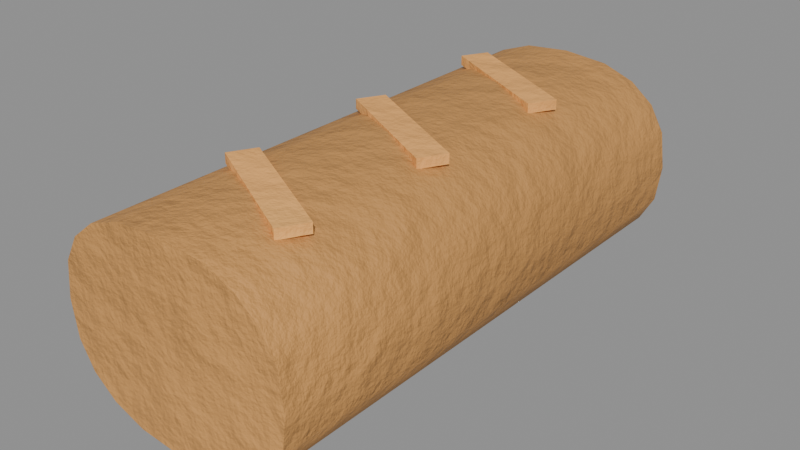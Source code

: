 # Source: food_bread.blend  (saved by Blender 5.0.119; exported with 4.5.12 LTS)
import bpy
from mathutils import Matrix  # noqa: F401  (used for matrix-valued properties, if any)

bpy.ops.wm.read_factory_settings(use_empty=True)
scene = bpy.context.scene
scene.name = 'food_bread'

# ---- collections
col_food_bread = bpy.data.collections.new('food_bread'); scene.collection.children.link(col_food_bread)

# ---- materials (node trees are filled in below, after node groups)
mat_item_c89050_7 = bpy.data.materials.new('Item_c89050_7')
mat_item_fab464_8 = bpy.data.materials.new('Item_fab464_8')

# ---- material node trees
mat_item_c89050_7.use_nodes = True; mat_item_c89050_7.node_tree.nodes.clear()
_N = mat_item_c89050_7.node_tree.nodes; _L = mat_item_c89050_7.node_tree.links
n0 = _N.new('ShaderNodeBsdfPrincipled'); n0.name = 'Principled BSDF'; n0.location = (-200, 100)
n0.inputs[2].default_value = 0.7
n1 = _N.new('ShaderNodeOutputMaterial'); n1.name = 'Material Output'; n1.location = (200, 100)
n2 = _N.new('ShaderNodeTexCoord'); n2.name = 'Texture Coordinate'; n2.location = (0, 0)
n3 = _N.new('ShaderNodeMapping'); n3.name = 'Mapping'; n3.location = (0, 0)
n4 = _N.new('ShaderNodeTexNoise'); n4.name = 'Noise Texture'; n4.location = (0, 0)
n4.width = 145
n4.inputs[2].default_value = 2.2
n4.inputs[3].default_value = 3.0
n5 = _N.new('ShaderNodeValToRGB'); n5.name = 'Color Ramp'; n5.location = (0, 0)
while len(n5.color_ramp.elements) > 1: n5.color_ramp.elements.remove(n5.color_ramp.elements[-1])
n5.color_ramp.elements[0].position = 0.3; n5.color_ramp.elements[0].color = (0.4852, 0.2343, 0.06738, 1.0)
_e = n5.color_ramp.elements.new(0.5); _e.color = (0.5776, 0.2789, 0.08022, 1.0)
_e = n5.color_ramp.elements.new(0.72); _e.color = (0.7254, 0.3503, 0.1008, 1.0)
n6 = _N.new('ShaderNodeSeparateXYZ'); n6.name = 'Separate XYZ'; n6.location = (0, 0)
n7 = _N.new('ShaderNodeMath'); n7.name = 'Math'; n7.location = (0, 0)
n7.operation = 'SUBTRACT'
n7.use_clamp = True
n7.inputs[0].default_value = 0.45
n8 = _N.new('ShaderNodeTexNoise'); n8.name = 'Noise Texture.001'; n8.location = (0, 0)
n8.width = 145
n8.inputs[3].default_value = 5.0
n8.inputs[4].default_value = 0.6
n9 = _N.new('ShaderNodeMath'); n9.name = 'Math.001'; n9.location = (0, 0)
n9.operation = 'MULTIPLY'
n9.inputs[1].default_value = 1.2
n10 = _N.new('ShaderNodeMath'); n10.name = 'Math.002'; n10.location = (0, 0)
n10.operation = 'MULTIPLY'
n11 = _N.new('ShaderNodeMath'); n11.name = 'Math.003'; n11.location = (0, 0)
n12 = _N.new('ShaderNodeMath'); n12.name = 'Math.004'; n12.location = (0, 0)
n12.operation = 'MULTIPLY'
n12.use_clamp = True
n12.inputs[1].default_value = 0.05
n13 = _N.new('ShaderNodeValToRGB'); n13.name = 'Color Ramp.001'; n13.location = (0, 0)
while len(n13.color_ramp.elements) > 1: n13.color_ramp.elements.remove(n13.color_ramp.elements[-1])
n13.color_ramp.elements[0].position = 0.45; n13.color_ramp.elements[0].color = (0.0, 0.0, 0.0, 1.0)
_e = n13.color_ramp.elements.new(0.95); _e.color = (0.85, 0.85, 0.85, 1.0)
n14 = _N.new('ShaderNodeMix'); n14.name = 'Mix'; n14.location = (0, 0)
n14.data_type = 'RGBA'
n14.inputs[7].default_value = (0.4793, 0.2961, 0.15, 1.0)
n15 = _N.new('ShaderNodeTexNoise'); n15.name = 'Noise Texture.002'; n15.location = (0, 0)
n15.width = 145
n15.inputs[2].default_value = 30.0
n15.inputs[3].default_value = 6.0
n15.inputs[4].default_value = 0.6
n16 = _N.new('ShaderNodeBump'); n16.name = 'Bump'; n16.location = (0, 0)
n16.inputs[0].default_value = 0.4
n16.inputs[1].default_value = 0.02
_L.new(n0.outputs[0], n1.inputs[0])
_L.new(n2.outputs[3], n3.inputs[0])
_L.new(n3.outputs[0], n4.inputs[0])
_L.new(n4.outputs[0], n5.inputs[0])
_L.new(n2.outputs[3], n6.inputs[0])
_L.new(n6.outputs[2], n7.inputs[1])
_L.new(n3.outputs[0], n8.inputs[0])
_L.new(n7.outputs[0], n9.inputs[0])
_L.new(n8.outputs[0], n10.inputs[0])
_L.new(n9.outputs[0], n11.inputs[0])
_L.new(n10.outputs[0], n11.inputs[1])
_L.new(n11.outputs[0], n12.inputs[0])
_L.new(n12.outputs[0], n13.inputs[0])
_L.new(n13.outputs[0], n14.inputs[0])
_L.new(n5.outputs[0], n14.inputs[6])
_L.new(n14.outputs[2], n0.inputs[0])
_L.new(n3.outputs[0], n15.inputs[0])
_L.new(n15.outputs[0], n16.inputs[3])
_L.new(n16.outputs[0], n0.inputs[5])
n1.is_active_output = True
mat_item_fab464_8.use_nodes = True; mat_item_fab464_8.node_tree.nodes.clear()
_N = mat_item_fab464_8.node_tree.nodes; _L = mat_item_fab464_8.node_tree.links
n0 = _N.new('ShaderNodeBsdfPrincipled'); n0.name = 'Principled BSDF'; n0.location = (-200, 100)
n0.inputs[2].default_value = 0.8
n1 = _N.new('ShaderNodeOutputMaterial'); n1.name = 'Material Output'; n1.location = (200, 100)
n2 = _N.new('ShaderNodeTexCoord'); n2.name = 'Texture Coordinate'; n2.location = (0, 0)
n3 = _N.new('ShaderNodeMapping'); n3.name = 'Mapping'; n3.location = (0, 0)
n4 = _N.new('ShaderNodeTexNoise'); n4.name = 'Noise Texture'; n4.location = (0, 0)
n4.width = 145
n4.inputs[2].default_value = 2.2
n4.inputs[3].default_value = 3.0
n5 = _N.new('ShaderNodeValToRGB'); n5.name = 'Color Ramp'; n5.location = (0, 0)
while len(n5.color_ramp.elements) > 1: n5.color_ramp.elements.remove(n5.color_ramp.elements[-1])
n5.color_ramp.elements[0].position = 0.3; n5.color_ramp.elements[0].color = (0.803, 0.3834, 0.107, 1.0)
_e = n5.color_ramp.elements.new(0.5); _e.color = (0.956, 0.4564, 0.1274, 1.0)
_e = n5.color_ramp.elements.new(0.72); _e.color = (1.0, 0.5733, 0.1601, 1.0)
n6 = _N.new('ShaderNodeSeparateXYZ'); n6.name = 'Separate XYZ'; n6.location = (0, 0)
n7 = _N.new('ShaderNodeMath'); n7.name = 'Math'; n7.location = (0, 0)
n7.operation = 'SUBTRACT'
n7.use_clamp = True
n7.inputs[0].default_value = 0.45
n8 = _N.new('ShaderNodeTexNoise'); n8.name = 'Noise Texture.001'; n8.location = (0, 0)
n8.width = 145
n8.inputs[3].default_value = 5.0
n8.inputs[4].default_value = 0.6
n9 = _N.new('ShaderNodeMath'); n9.name = 'Math.001'; n9.location = (0, 0)
n9.operation = 'MULTIPLY'
n9.inputs[1].default_value = 1.2
n10 = _N.new('ShaderNodeMath'); n10.name = 'Math.002'; n10.location = (0, 0)
n10.operation = 'MULTIPLY'
n11 = _N.new('ShaderNodeMath'); n11.name = 'Math.003'; n11.location = (0, 0)
n12 = _N.new('ShaderNodeMath'); n12.name = 'Math.004'; n12.location = (0, 0)
n12.operation = 'MULTIPLY'
n12.use_clamp = True
n12.inputs[1].default_value = 0.05
n13 = _N.new('ShaderNodeValToRGB'); n13.name = 'Color Ramp.001'; n13.location = (0, 0)
while len(n13.color_ramp.elements) > 1: n13.color_ramp.elements.remove(n13.color_ramp.elements[-1])
n13.color_ramp.elements[0].position = 0.45; n13.color_ramp.elements[0].color = (0.0, 0.0, 0.0, 1.0)
_e = n13.color_ramp.elements.new(0.95); _e.color = (0.85, 0.85, 0.85, 1.0)
n14 = _N.new('ShaderNodeMix'); n14.name = 'Mix'; n14.location = (0, 0)
n14.data_type = 'RGBA'
n14.inputs[7].default_value = (0.4793, 0.2961, 0.15, 1.0)
n15 = _N.new('ShaderNodeTexNoise'); n15.name = 'Noise Texture.002'; n15.location = (0, 0)
n15.width = 145
n15.inputs[2].default_value = 30.0
n15.inputs[3].default_value = 6.0
n15.inputs[4].default_value = 0.6
n16 = _N.new('ShaderNodeBump'); n16.name = 'Bump'; n16.location = (0, 0)
n16.inputs[0].default_value = 0.3
n16.inputs[1].default_value = 0.02
_L.new(n0.outputs[0], n1.inputs[0])
_L.new(n2.outputs[3], n3.inputs[0])
_L.new(n3.outputs[0], n4.inputs[0])
_L.new(n4.outputs[0], n5.inputs[0])
_L.new(n2.outputs[3], n6.inputs[0])
_L.new(n6.outputs[2], n7.inputs[1])
_L.new(n3.outputs[0], n8.inputs[0])
_L.new(n7.outputs[0], n9.inputs[0])
_L.new(n8.outputs[0], n10.inputs[0])
_L.new(n9.outputs[0], n11.inputs[0])
_L.new(n10.outputs[0], n11.inputs[1])
_L.new(n11.outputs[0], n12.inputs[0])
_L.new(n12.outputs[0], n13.inputs[0])
_L.new(n13.outputs[0], n14.inputs[0])
_L.new(n5.outputs[0], n14.inputs[6])
_L.new(n14.outputs[2], n0.inputs[0])
_L.new(n3.outputs[0], n15.inputs[0])
_L.new(n15.outputs[0], n16.inputs[3])
_L.new(n16.outputs[0], n0.inputs[5])
n1.is_active_output = True

# ---- meshes
me_food_bread_body = bpy.data.meshes.new('food_bread_body')
me_food_bread_body.from_pydata([(-0.05, -0.11, 0.04), (-0.04795, -0.11, 0.05503), (-0.04191, -0.11, 0.06569), (-0.03211, -0.11, 0.07352), (-0.01879, -0.11, 0.07836), (-1.542e-15, -0.11, 0.08), (0.01879, -0.11, 0.07836), (0.03211, -0.11, 0.07352), (0.04191, -0.11, 0.06569), (0.04795, -0.11, 0.05503), (0.05, -0.11, 0.04), (0.04795, -0.11, 0.02497), (0.04191, -0.11, 0.01431), (0.03211, -0.11, 0.006476), (0.01879, -0.11, 0.001638), (3.852e-15, -0.11, 0.0), (-0.01879, -0.11, 0.001638), (-0.03211, -0.11, 0.006476), (-0.04191, -0.11, 0.01431), (-0.04795, -0.11, 0.02497), (-0.05, -0.088, 0.04), (-0.04795, -0.088, 0.05503), (-0.04191, -0.088, 0.06569), (-0.03211, -0.088, 0.07352), (-0.01879, -0.088, 0.07836), (-1.542e-15, -0.088, 0.08), (0.01879, -0.088, 0.07836), (0.03211, -0.088, 0.07352), (0.04191, -0.088, 0.06569), (0.04795, -0.088, 0.05503), (0.05, -0.088, 0.04), (0.04795, -0.088, 0.02497), (0.04191, -0.088, 0.01431), (0.03211, -0.088, 0.006476), (0.01879, -0.088, 0.001638), (3.852e-15, -0.088, 0.0), (-0.01879, -0.088, 0.001638), (-0.03211, -0.088, 0.006476), (-0.04191, -0.088, 0.01431), (-0.04795, -0.088, 0.02497), (-0.05, 0.088, 0.04), (-0.04795, 0.088, 0.05503), (-0.04191, 0.088, 0.06569), (-0.03211, 0.088, 0.07352), (-0.01879, 0.088, 0.07836), (-1.542e-15, 0.088, 0.08), (0.01879, 0.088, 0.07836), (0.03211, 0.088, 0.07352), (0.04191, 0.088, 0.06569), (0.04795, 0.088, 0.05503), (0.05, 0.088, 0.04), (0.04795, 0.088, 0.02497), (0.04191, 0.088, 0.01431), (0.03211, 0.088, 0.006476), (0.01879, 0.088, 0.001638), (3.852e-15, 0.088, 0.0), (-0.01879, 0.088, 0.001638), (-0.03211, 0.088, 0.006476), (-0.04191, 0.088, 0.01431), (-0.04795, 0.088, 0.02497), (-0.05, 0.11, 0.04), (-0.04795, 0.11, 0.05503), (-0.04191, 0.11, 0.06569), (-0.03211, 0.11, 0.07352), (-0.01879, 0.11, 0.07836), (-1.542e-15, 0.11, 0.08), (0.01879, 0.11, 0.07836), (0.03211, 0.11, 0.07352), (0.04191, 0.11, 0.06569), (0.04795, 0.11, 0.05503), (0.05, 0.11, 0.04), (0.04795, 0.11, 0.02497), (0.04191, 0.11, 0.01431), (0.03211, 0.11, 0.006476), (0.01879, 0.11, 0.001638), (3.852e-15, 0.11, 0.0), (-0.01879, 0.11, 0.001638), (-0.03211, 0.11, 0.006476), (-0.04191, 0.11, 0.01431), (-0.04795, 0.11, 0.02497), (0.02345, -0.08565, 0.0764), (0.02345, -0.08565, 0.0804), (0.0292, -0.07512, 0.0764), (0.0292, -0.07512, 0.0804), (-0.0292, -0.05688, 0.0764), (-0.0292, -0.05688, 0.0804), (-0.02345, -0.04635, 0.0764), (-0.02345, -0.04635, 0.0804), (0.02345, -0.01965, 0.0764), (0.02345, -0.01965, 0.0804), (0.0292, -0.009117, 0.0764), (0.0292, -0.009117, 0.0804), (-0.0292, 0.009117, 0.0764), (-0.0292, 0.009117, 0.0804), (-0.02345, 0.01965, 0.0764), (-0.02345, 0.01965, 0.0804), (0.02345, 0.04635, 0.0764), (0.02345, 0.04635, 0.0804), (0.0292, 0.05688, 0.0764), (0.0292, 0.05688, 0.0804), (-0.0292, 0.07512, 0.0764), (-0.0292, 0.07512, 0.0804), (-0.02345, 0.08565, 0.0764), (-0.02345, 0.08565, 0.0804)], [], [(0, 1, 21, 20), (1, 2, 22, 21), (2, 3, 23, 22), (3, 4, 24, 23), (4, 5, 25, 24), (5, 6, 26, 25), (6, 7, 27, 26), (7, 8, 28, 27), (8, 9, 29, 28), (9, 10, 30, 29), (10, 11, 31, 30), (11, 12, 32, 31), (12, 13, 33, 32), (13, 14, 34, 33), (14, 15, 35, 34), (15, 16, 36, 35), (16, 17, 37, 36), (17, 18, 38, 37), (18, 19, 39, 38), (19, 0, 20, 39), (20, 21, 41, 40), (21, 22, 42, 41), (22, 23, 43, 42), (23, 24, 44, 43), (24, 25, 45, 44), (25, 26, 46, 45), (26, 27, 47, 46), (27, 28, 48, 47), (28, 29, 49, 48), (29, 30, 50, 49), (30, 31, 51, 50), (31, 32, 52, 51), (32, 33, 53, 52), (33, 34, 54, 53), (34, 35, 55, 54), (35, 36, 56, 55), (36, 37, 57, 56), (37, 38, 58, 57), (38, 39, 59, 58), (39, 20, 40, 59), (40, 41, 61, 60), (41, 42, 62, 61), (42, 43, 63, 62), (43, 44, 64, 63), (44, 45, 65, 64), (45, 46, 66, 65), (46, 47, 67, 66), (47, 48, 68, 67), (48, 49, 69, 68), (49, 50, 70, 69), (50, 51, 71, 70), (51, 52, 72, 71), (52, 53, 73, 72), (53, 54, 74, 73), (54, 55, 75, 74), (55, 56, 76, 75), (56, 57, 77, 76), (57, 58, 78, 77), (58, 59, 79, 78), (59, 40, 60, 79), (19, 18, 17, 16, 15, 14, 13, 12, 11, 10, 9, 8, 7, 6, 5, 4, 3, 2, 1, 0), (60, 61, 62, 63, 64, 65, 66, 67, 68, 69, 70, 71, 72, 73, 74, 75, 76, 77, 78, 79), (80, 82, 83, 81), (82, 86, 87, 83), (86, 84, 85, 87), (84, 80, 81, 85), (82, 80, 84, 86), (87, 85, 81, 83), (88, 90, 91, 89), (90, 94, 95, 91), (94, 92, 93, 95), (92, 88, 89, 93), (90, 88, 92, 94), (95, 93, 89, 91), (96, 98, 99, 97), (98, 102, 103, 99), (102, 100, 101, 103), (100, 96, 97, 101), (98, 96, 100, 102), (103, 101, 97, 99)])
me_food_bread_body.polygons.foreach_set('use_smooth', [True] * 80)
me_food_bread_body.polygons.foreach_set('material_index', [0, 0, 0, 0, 0, 0, 0, 0, 0, 0, 0, 0, 0, 0, 0, 0, 0, 0, 0, 0, 0, 0, 0, 0, 0, 0, 0, 0, 0, 0, 0, 0, 0, 0, 0, 0, 0, 0, 0, 0, 0, 0, 0, 0, 0, 0, 0, 0, 0, 0, 0, 0, 0, 0, 0, 0, 0, 0, 0, 0, 0, 0, 1, 1, 1, 1, 1, 1, 1, 1, 1, 1, 1, 1, 1, 1, 1, 1, 1, 1])
_k = set([(0, 1), (0, 19), (1, 2), (2, 3), (3, 4), (4, 5), (5, 6), (6, 7), (7, 8), (8, 9), (9, 10), (10, 11), (11, 12), (12, 13), (13, 14), (14, 15), (15, 16), (16, 17), (17, 18), (18, 19), (60, 61), (60, 79), (61, 62), (62, 63), (63, 64), (64, 65), (65, 66), (66, 67), (67, 68), (68, 69), (69, 70), (70, 71), (71, 72), (72, 73), (73, 74), (74, 75), (75, 76), (76, 77), (77, 78), (78, 79), (80, 81), (80, 82), (80, 84), (81, 83), (81, 85), (82, 83), (82, 86), (83, 87), (84, 85), (84, 86), (85, 87), (86, 87), (88, 89), (88, 90), (88, 92), (89, 91), (89, 93), (90, 91), (90, 94), (91, 95), (92, 93), (92, 94), (93, 95), (94, 95), (96, 97), (96, 98), (96, 100), (97, 99), (97, 101), (98, 99), (98, 102), (99, 103), (100, 101), (100, 102), (101, 103), (102, 103)])
me_food_bread_body.attributes.new('sharp_edge', 'BOOLEAN', 'EDGE').data.foreach_set('value', [ (min(e.vertices), max(e.vertices)) in _k for e in me_food_bread_body.edges])
_uv = me_food_bread_body.uv_layers.new(name='UVMap')
_uv.uv.foreach_set('vector', [0.6207, 0.6968, 0.5728, 0.6957, 0.5728, 0.6266, 0.6207, 0.6276, 0.5728, 0.6957, 0.5389, 0.6925, 0.5389, 0.6234, 0.5728, 0.6266, 0.0009076, 0.0009076, 0.03213, 0.0009076, 0.03213, 0.07104, 0.0009076, 0.07104, 0.03213, 0.0009076, 0.07459, 0.0009076, 0.07459, 0.07104, 0.03213, 0.07104, 0.07459, 0.0009076, 0.1345, 0.0009076, 0.1345, 0.07104, 0.07459, 0.07104, 0.1345, 0.0009076, 0.1944, 0.0009076, 0.1944, 0.07104, 0.1345, 0.07104, 0.1944, 0.0009076, 0.2368, 0.0009076, 0.2368, 0.07104, 0.1944, 0.07104, 0.2368, 0.0009076, 0.2681, 0.0009076, 0.2681, 0.07104, 0.2368, 0.07104, 0.7044, 0.0009077, 0.7384, 0.004095, 0.7384, 0.07326, 0.7044, 0.07007, 0.7384, 0.004095, 0.7863, 0.005175, 0.7863, 0.07434, 0.7384, 0.07326, 0.7863, 0.005175, 0.8342, 0.004095, 0.8342, 0.07326, 0.7863, 0.07434, 0.8342, 0.004095, 0.8682, 0.0009077, 0.8682, 0.07007, 0.8342, 0.07326, 0.2699, 0.0009076, 0.3011, 0.0009076, 0.3011, 0.07104, 0.2699, 0.07104, 0.3011, 0.0009076, 0.3436, 0.0009076, 0.3436, 0.07104, 0.3011, 0.07104, 0.3436, 0.0009076, 0.4035, 0.0009076, 0.4035, 0.07104, 0.3436, 0.07104, 0.4035, 0.0009076, 0.4634, 0.0009076, 0.4634, 0.07104, 0.4035, 0.07104, 0.4634, 0.0009076, 0.5058, 0.0009076, 0.5058, 0.07104, 0.4634, 0.07104, 0.5058, 0.0009076, 0.537, 0.0009076, 0.537, 0.07104, 0.5058, 0.07104, 0.7026, 0.6925, 0.6687, 0.6957, 0.6687, 0.6266, 0.7026, 0.6234, 0.6687, 0.6957, 0.6207, 0.6968, 0.6207, 0.6276, 0.6687, 0.6266, 0.6207, 0.6276, 0.5728, 0.6266, 0.5728, 0.07326, 0.6207, 0.07434, 0.5728, 0.6266, 0.5389, 0.6234, 0.5389, 0.07007, 0.5728, 0.07326, 0.0009076, 0.07104, 0.03213, 0.07104, 0.03213, 0.6321, 0.0009076, 0.6321, 0.03213, 0.07104, 0.07459, 0.07104, 0.07459, 0.6321, 0.03213, 0.6321, 0.07459, 0.07104, 0.1345, 0.07104, 0.1345, 0.6321, 0.07459, 0.6321, 0.1345, 0.07104, 0.1944, 0.07104, 0.1944, 0.6321, 0.1345, 0.6321, 0.1944, 0.07104, 0.2368, 0.07104, 0.2368, 0.6321, 0.1944, 0.6321, 0.2368, 0.07104, 0.2681, 0.07104, 0.2681, 0.6321, 0.2368, 0.6321, 0.7044, 0.07007, 0.7384, 0.07326, 0.7384, 0.6266, 0.7044, 0.6234, 0.7384, 0.07326, 0.7863, 0.07434, 0.7863, 0.6276, 0.7384, 0.6266, 0.7863, 0.07434, 0.8342, 0.07326, 0.8342, 0.6266, 0.7863, 0.6276, 0.8342, 0.07326, 0.8682, 0.07007, 0.8682, 0.6234, 0.8342, 0.6266, 0.2699, 0.07104, 0.3011, 0.07104, 0.3011, 0.6321, 0.2699, 0.6321, 0.3011, 0.07104, 0.3436, 0.07104, 0.3436, 0.6321, 0.3011, 0.6321, 0.3436, 0.07104, 0.4035, 0.07104, 0.4035, 0.6321, 0.3436, 0.6321, 0.4035, 0.07104, 0.4634, 0.07104, 0.4634, 0.6321, 0.4035, 0.6321, 0.4634, 0.07104, 0.5058, 0.07104, 0.5058, 0.6321, 0.4634, 0.6321, 0.5058, 0.07104, 0.537, 0.07104, 0.537, 0.6321, 0.5058, 0.6321, 0.7026, 0.6234, 0.6687, 0.6266, 0.6687, 0.07326, 0.7026, 0.07007, 0.6687, 0.6266, 0.6207, 0.6276, 0.6207, 0.07434, 0.6687, 0.07326, 0.6207, 0.07434, 0.5728, 0.07326, 0.5728, 0.004095, 0.6207, 0.005175, 0.5728, 0.07326, 0.5389, 0.07007, 0.5389, 0.0009077, 0.5728, 0.004095, 0.0009076, 0.6321, 0.03213, 0.6321, 0.03213, 0.7022, 0.0009076, 0.7022, 0.03213, 0.6321, 0.07459, 0.6321, 0.07459, 0.7022, 0.03213, 0.7022, 0.07459, 0.6321, 0.1345, 0.6321, 0.1345, 0.7022, 0.07459, 0.7022, 0.1345, 0.6321, 0.1944, 0.6321, 0.1944, 0.7022, 0.1345, 0.7022, 0.1944, 0.6321, 0.2368, 0.6321, 0.2368, 0.7022, 0.1944, 0.7022, 0.2368, 0.6321, 0.2681, 0.6321, 0.2681, 0.7022, 0.2368, 0.7022, 0.7044, 0.6234, 0.7384, 0.6266, 0.7384, 0.6957, 0.7044, 0.6925, 0.7384, 0.6266, 0.7863, 0.6276, 0.7863, 0.6968, 0.7384, 0.6957, 0.7863, 0.6276, 0.8342, 0.6266, 0.8342, 0.6957, 0.7863, 0.6968, 0.8342, 0.6266, 0.8682, 0.6234, 0.8682, 0.6925, 0.8342, 0.6957, 0.2699, 0.6321, 0.3011, 0.6321, 0.3011, 0.7022, 0.2699, 0.7022, 0.3011, 0.6321, 0.3436, 0.6321, 0.3436, 0.7022, 0.3011, 0.7022, 0.3436, 0.6321, 0.4035, 0.6321, 0.4035, 0.7022, 0.3436, 0.7022, 0.4035, 0.6321, 0.4634, 0.6321, 0.4634, 0.7022, 0.4035, 0.7022, 0.4634, 0.6321, 0.5058, 0.6321, 0.5058, 0.7022, 0.4634, 0.7022, 0.5058, 0.6321, 0.537, 0.6321, 0.537, 0.7022, 0.5058, 0.7022, 0.7026, 0.07007, 0.6687, 0.07326, 0.6687, 0.004095, 0.7026, 0.0009077, 0.6687, 0.07326, 0.6207, 0.07434, 0.6207, 0.005175, 0.6687, 0.004095, 0.7268, 0.7091, 0.7589, 0.7301, 0.7811, 0.7614, 0.7928, 0.8021, 0.7928, 0.8581, 0.7824, 0.913, 0.7633, 0.9509, 0.7357, 0.9775, 0.7002, 0.9921, 0.652, 0.9937, 0.6048, 0.9832, 0.5727, 0.9622, 0.5505, 0.9309, 0.5389, 0.8902, 0.5389, 0.8343, 0.5493, 0.7793, 0.5683, 0.7414, 0.5959, 0.7149, 0.6314, 0.7002, 0.6796, 0.6986, 0.114, 0.9991, 0.06688, 0.9886, 0.03473, 0.9676, 0.01258, 0.9363, 0.0009076, 0.8956, 0.0009076, 0.8396, 0.01131, 0.7847, 0.03034, 0.7468, 0.05792, 0.7202, 0.09341, 0.7056, 0.1417, 0.704, 0.1888, 0.7145, 0.221, 0.7355, 0.2431, 0.7668, 0.2548, 0.8075, 0.2548, 0.8635, 0.2444, 0.9184, 0.2254, 0.9563, 0.1978, 0.9829, 0.1623, 0.9975, 0.4824, 0.704, 0.4824, 0.7401, 0.4697, 0.7401, 0.4697, 0.704, 0.8828, 0.0009077, 0.8828, 0.1907, 0.87, 0.1907, 0.87, 0.0009077, 0.4533, 0.704, 0.4533, 0.7401, 0.4405, 0.7401, 0.4405, 0.704, 0.8828, 0.1925, 0.8828, 0.3824, 0.87, 0.3824, 0.87, 0.1925, 0.7946, 0.6986, 0.8328, 0.6986, 0.8328, 0.8899, 0.7946, 0.8899, 0.8729, 0.8899, 0.8346, 0.8899, 0.8346, 0.6986, 0.8729, 0.6986, 0.4041, 0.704, 0.4041, 0.7401, 0.3914, 0.7401, 0.3914, 0.704, 0.3896, 0.704, 0.3896, 0.8938, 0.3768, 0.8938, 0.3768, 0.704, 0.4187, 0.704, 0.4187, 0.7401, 0.406, 0.7401, 0.406, 0.704, 0.497, 0.704, 0.497, 0.8938, 0.4842, 0.8938, 0.4842, 0.704, 0.4988, 0.704, 0.537, 0.704, 0.537, 0.8953, 0.4988, 0.8953, 0.375, 0.8953, 0.3368, 0.8953, 0.3368, 0.704, 0.375, 0.704, 0.4333, 0.704, 0.4333, 0.7401, 0.4205, 0.7401, 0.4205, 0.704, 0.8828, 0.3842, 0.8828, 0.574, 0.87, 0.574, 0.87, 0.3842, 0.4678, 0.704, 0.4678, 0.7401, 0.4551, 0.7401, 0.4551, 0.704, 0.8875, 0.6986, 0.8875, 0.8884, 0.8747, 0.8884, 0.8747, 0.6986, 0.2566, 0.704, 0.2949, 0.704, 0.2949, 0.8953, 0.2566, 0.8953, 0.3349, 0.8953, 0.2967, 0.8953, 0.2967, 0.704, 0.3349, 0.704])
me_food_bread_body.materials.append(mat_item_c89050_7)
me_food_bread_body.materials.append(mat_item_fab464_8)
me_food_bread_body.update()

# ---- objects
ob_food_bread = bpy.data.objects.new('food_bread', None)
ob_food_bread_body = bpy.data.objects.new('food_bread_body', me_food_bread_body)

# ---- transforms, parenting, visibility, modifiers, constraints
ob_food_bread.location = (0.0, 0.0, 0.0)
ob_food_bread.empty_display_size = 0.25
ob_food_bread_body.parent = ob_food_bread
ob_food_bread_body.location = (-0.0, 0.0, 0.0)

# ---- collection membership
col_food_bread.objects.link(ob_food_bread)
col_food_bread.objects.link(ob_food_bread_body)

# ---- scene / render settings (as saved in the file)
scene.frame_start = 1; scene.frame_end = 250; scene.frame_set(1)
scene.render.engine = 'BLENDER_EEVEE_NEXT'
scene.render.image_settings.exr_codec = 'NONE'
scene.render.use_bake_clear = False
scene.render.bake_margin = 0
scene.render.bake_bias = 0.0
scene.render.bake_samples = 0
scene.render.simplify_subdivision_render = 0
scene.render.simplify_child_particles_render = 0.0
scene.eevee.use_volume_custom_range = False
scene.eevee.gtao_distance = 0.0
scene.eevee.use_fast_gi = False
scene.view_settings.white_balance_temperature = 0.0
scene.view_settings.white_balance_tint = 0.0
scene.view_settings.white_balance_whitepoint = (2.97, 0.5193, -0.0414)
bpy.context.view_layer.update()

# ---- added for rendering (the .blend has no active camera and no usable light): camera, sun + grey world if the file has none
cam_auto = bpy.data.cameras.new('AutoCamera')
cam_auto.lens = 50.0
cam_auto.sensor_width = 36.0
cam_auto.clip_end = 1000.0
ob_auto_camera = bpy.data.objects.new('AutoCamera', cam_auto)
scene.collection.objects.link(ob_auto_camera)
ob_auto_camera.location = (0.23564, -0.282768, 0.228712)
ob_auto_camera.rotation_euler = (1.09748, -7.21219e-08, 0.694738)
scene.camera = ob_auto_camera
light_auto_sun = bpy.data.lights.new('AutoSun', 'SUN')
light_auto_sun.energy = 3.0
light_auto_sun.angle = 0.0523599
ob_auto_sun = bpy.data.objects.new('AutoSun', light_auto_sun)
scene.collection.objects.link(ob_auto_sun)
ob_auto_sun.rotation_euler = (0.872665, 0.174533, 0.523599)
if scene.world is None:
    world_auto = bpy.data.worlds.new('AutoWorld')
    world_auto.color = (0.3, 0.3, 0.3)
    scene.world = world_auto
bpy.context.view_layer.update()
